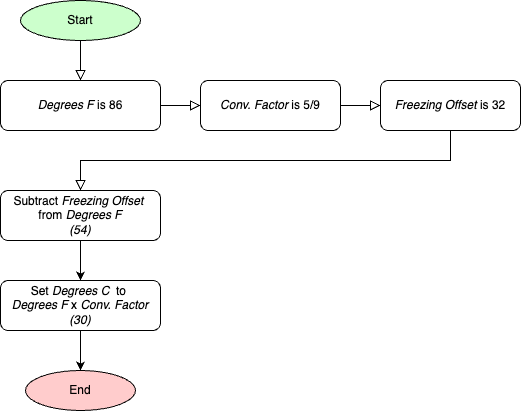

The diagram above was exported from draw.io. Its source (the exported page's mxGraphModel, read from the mxfile embedded in the PNG):
<mxGraphModel dx="1920" dy="1058" grid="1" gridSize="10" guides="1" tooltips="1" connect="1" arrows="1" fold="1" page="1" pageScale="1" pageWidth="827" pageHeight="1169" math="0" shadow="0">
  <root>
    <mxCell id="WIyWlLk6GJQsqaUBKTNV-0" />
    <mxCell id="WIyWlLk6GJQsqaUBKTNV-1" parent="WIyWlLk6GJQsqaUBKTNV-0" />
    <mxCell id="eJt7zKfcgGHERFM1s7e9-13" value="&lt;i&gt;Degrees F&lt;/i&gt;&amp;nbsp;is 86" style="rounded=1;whiteSpace=wrap;html=1;fontSize=12;glass=0;strokeWidth=1;shadow=0;" parent="WIyWlLk6GJQsqaUBKTNV-1" vertex="1">
      <mxGeometry x="-760" y="130" width="160" height="50" as="geometry" />
    </mxCell>
    <mxCell id="eJt7zKfcgGHERFM1s7e9-14" value="Start" style="ellipse;whiteSpace=wrap;html=1;fillColor=#CCFFCC;" parent="WIyWlLk6GJQsqaUBKTNV-1" vertex="1">
      <mxGeometry x="-740" y="50" width="120" height="40" as="geometry" />
    </mxCell>
    <mxCell id="eJt7zKfcgGHERFM1s7e9-15" value="" style="rounded=0;html=1;jettySize=auto;orthogonalLoop=1;fontSize=11;endArrow=block;endFill=0;endSize=8;strokeWidth=1;shadow=0;labelBackgroundColor=none;edgeStyle=orthogonalEdgeStyle;exitX=0.5;exitY=1;exitDx=0;exitDy=0;fillColor=none;entryX=0.5;entryY=0;entryDx=0;entryDy=0;" parent="WIyWlLk6GJQsqaUBKTNV-1" source="eJt7zKfcgGHERFM1s7e9-14" target="eJt7zKfcgGHERFM1s7e9-13" edge="1">
      <mxGeometry relative="1" as="geometry">
        <mxPoint x="-660" y="200" as="sourcePoint" />
        <mxPoint x="-620" y="110" as="targetPoint" />
        <Array as="points" />
      </mxGeometry>
    </mxCell>
    <mxCell id="eJt7zKfcgGHERFM1s7e9-16" value="" style="rounded=0;html=1;jettySize=auto;orthogonalLoop=1;fontSize=11;endArrow=block;endFill=0;endSize=8;strokeWidth=1;shadow=0;labelBackgroundColor=none;edgeStyle=orthogonalEdgeStyle;exitX=1;exitY=0.5;exitDx=0;exitDy=0;" parent="WIyWlLk6GJQsqaUBKTNV-1" source="eJt7zKfcgGHERFM1s7e9-13" target="eJt7zKfcgGHERFM1s7e9-20" edge="1">
      <mxGeometry relative="1" as="geometry">
        <mxPoint x="-690" y="270" as="targetPoint" />
        <mxPoint x="-685" y="220" as="sourcePoint" />
      </mxGeometry>
    </mxCell>
    <mxCell id="eJt7zKfcgGHERFM1s7e9-26" value="" style="edgeStyle=orthogonalEdgeStyle;rounded=0;orthogonalLoop=1;jettySize=auto;html=1;" parent="WIyWlLk6GJQsqaUBKTNV-1" source="eJt7zKfcgGHERFM1s7e9-17" target="eJt7zKfcgGHERFM1s7e9-18" edge="1">
      <mxGeometry relative="1" as="geometry" />
    </mxCell>
    <mxCell id="eJt7zKfcgGHERFM1s7e9-17" value="Subtract&amp;nbsp;&lt;i&gt;Freezing Offset&amp;nbsp;&lt;br&gt;&lt;/i&gt;from&amp;nbsp;&lt;i&gt;Degrees F&lt;br&gt;(54)&lt;/i&gt;" style="rounded=1;whiteSpace=wrap;html=1;fontSize=12;glass=0;strokeWidth=1;shadow=0;" parent="WIyWlLk6GJQsqaUBKTNV-1" vertex="1">
      <mxGeometry x="-760" y="240" width="160" height="50" as="geometry" />
    </mxCell>
    <mxCell id="eJt7zKfcgGHERFM1s7e9-27" value="" style="edgeStyle=orthogonalEdgeStyle;rounded=0;orthogonalLoop=1;jettySize=auto;html=1;" parent="WIyWlLk6GJQsqaUBKTNV-1" source="eJt7zKfcgGHERFM1s7e9-18" target="eJt7zKfcgGHERFM1s7e9-24" edge="1">
      <mxGeometry relative="1" as="geometry" />
    </mxCell>
    <mxCell id="eJt7zKfcgGHERFM1s7e9-18" value="Set &lt;i&gt;Degrees C&amp;nbsp;&amp;nbsp;&lt;/i&gt;to&amp;nbsp;&lt;br&gt;&lt;i&gt;Degrees F&amp;nbsp;&lt;/i&gt;x&lt;i&gt; Conv. Factor (30)&lt;/i&gt;" style="rounded=1;whiteSpace=wrap;html=1;fontSize=12;glass=0;strokeWidth=1;shadow=0;" parent="WIyWlLk6GJQsqaUBKTNV-1" vertex="1">
      <mxGeometry x="-760" y="330" width="160" height="50" as="geometry" />
    </mxCell>
    <mxCell id="eJt7zKfcgGHERFM1s7e9-20" value="&lt;i&gt;Conv. Factor&lt;/i&gt; is 5/9" style="rounded=1;whiteSpace=wrap;html=1;fontSize=12;glass=0;strokeWidth=1;shadow=0;" parent="WIyWlLk6GJQsqaUBKTNV-1" vertex="1">
      <mxGeometry x="-560" y="130" width="140" height="50" as="geometry" />
    </mxCell>
    <mxCell id="eJt7zKfcgGHERFM1s7e9-21" value="" style="rounded=0;html=1;jettySize=auto;orthogonalLoop=1;fontSize=11;endArrow=block;endFill=0;endSize=8;strokeWidth=1;shadow=0;labelBackgroundColor=none;edgeStyle=orthogonalEdgeStyle;exitX=1;exitY=0.5;exitDx=0;exitDy=0;entryX=0;entryY=0.5;entryDx=0;entryDy=0;" parent="WIyWlLk6GJQsqaUBKTNV-1" source="eJt7zKfcgGHERFM1s7e9-20" target="eJt7zKfcgGHERFM1s7e9-22" edge="1">
      <mxGeometry relative="1" as="geometry">
        <mxPoint x="-680" y="220" as="targetPoint" />
        <mxPoint x="-675" y="230" as="sourcePoint" />
      </mxGeometry>
    </mxCell>
    <mxCell id="eJt7zKfcgGHERFM1s7e9-22" value="&lt;i&gt;Freezing Offset&lt;/i&gt;&amp;nbsp;is 32" style="rounded=1;whiteSpace=wrap;html=1;fontSize=12;glass=0;strokeWidth=1;shadow=0;" parent="WIyWlLk6GJQsqaUBKTNV-1" vertex="1">
      <mxGeometry x="-380" y="130" width="140" height="50" as="geometry" />
    </mxCell>
    <mxCell id="eJt7zKfcgGHERFM1s7e9-23" value="" style="rounded=0;html=1;jettySize=auto;orthogonalLoop=1;fontSize=11;endArrow=block;endFill=0;endSize=8;strokeWidth=1;shadow=0;labelBackgroundColor=none;edgeStyle=orthogonalEdgeStyle;exitX=0.5;exitY=1;exitDx=0;exitDy=0;entryX=0.5;entryY=0;entryDx=0;entryDy=0;" parent="WIyWlLk6GJQsqaUBKTNV-1" source="eJt7zKfcgGHERFM1s7e9-22" target="eJt7zKfcgGHERFM1s7e9-17" edge="1">
      <mxGeometry relative="1" as="geometry">
        <mxPoint x="-680" y="230" as="targetPoint" />
        <mxPoint x="-675" y="380" as="sourcePoint" />
      </mxGeometry>
    </mxCell>
    <mxCell id="eJt7zKfcgGHERFM1s7e9-24" value="End" style="ellipse;whiteSpace=wrap;html=1;fillColor=#FFCCCC;" parent="WIyWlLk6GJQsqaUBKTNV-1" vertex="1">
      <mxGeometry x="-735" y="420" width="110" height="40" as="geometry" />
    </mxCell>
  </root>
</mxGraphModel>